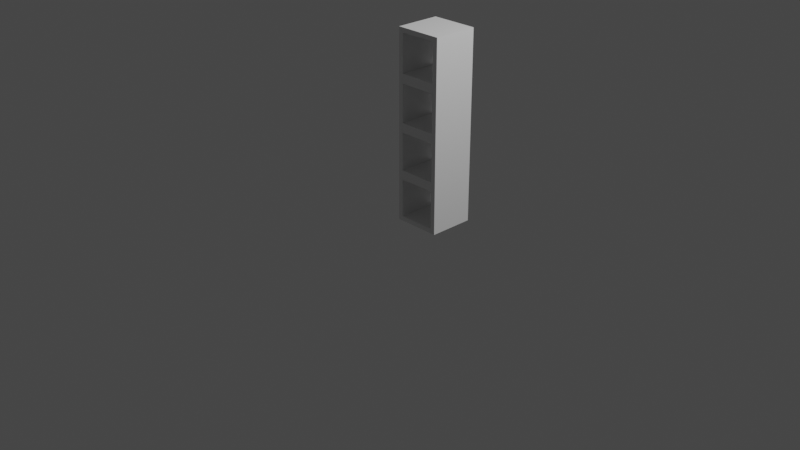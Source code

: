 # Source: shelf.blend  (saved by Blender 2.90.8; exported with 4.5.12 LTS)
import bpy
from mathutils import Matrix  # noqa: F401  (used for matrix-valued properties, if any)

bpy.ops.wm.read_factory_settings(use_empty=True)
scene = bpy.context.scene
scene.name = 'Scene'

# ---- collections
col_collection = bpy.data.collections.new('Collection'); scene.collection.children.link(col_collection)

# ---- materials (node trees are filled in below, after node groups)
mat_material = bpy.data.materials.new('Material')
mat_material.alpha_threshold = 0.0
mat_material.use_transparent_shadow = False
mat_material.line_color = (0.0, 0.0, 0.0, 1.0)

# ---- material node trees
mat_material.use_nodes = True; mat_material.node_tree.nodes.clear()
_N = mat_material.node_tree.nodes; _L = mat_material.node_tree.links
n0 = _N.new('ShaderNodeOutputMaterial'); n0.name = 'Material Output'; n0.location = (300, 300)
n1 = _N.new('ShaderNodeBsdfPrincipled'); n1.name = 'Principled BSDF'; n1.location = (10, 300)
n1.distribution = 'GGX'
n1.subsurface_method = 'BURLEY'
n1.inputs[2].default_value = 0.4
n1.inputs[3].default_value = 1.45
n1.inputs[27].default_value = (0.0, 0.0, 0.0, 1.0)
n1.inputs[28].default_value = 1.0
_L.new(n1.outputs[0], n0.inputs[0])
n0.is_active_output = True

# ---- world
world_world = bpy.data.worlds.new('World'); scene.world = world_world
world_world.use_nodes = True; world_world.node_tree.nodes.clear()
_N = world_world.node_tree.nodes; _L = world_world.node_tree.links
n0 = _N.new('ShaderNodeOutputWorld'); n0.name = 'World Output'; n0.location = (300, 300)
n1 = _N.new('ShaderNodeBackground'); n1.name = 'Background'; n1.location = (10, 300)
n1.inputs[0].default_value = (0.05088, 0.05088, 0.05088, 1.0)
_L.new(n1.outputs[0], n0.inputs[0])
n0.is_active_output = True
world_world.color = (0.05088, 0.05088, 0.05088)
world_world.use_sun_shadow = False
world_world.sun_shadow_jitter_overblur = 0.0

# ---- cameras
cam_camera = bpy.data.cameras.new('Camera')
cam_camera.clip_end = 100.0
cam_camera.ortho_scale = 7.314

# ---- lights
light_light = bpy.data.lights.new('Light', 'POINT')
light_light.transmission_factor = 0.0
light_light.energy = 1000.0
light_light.shadow_soft_size = 0.1
light_light.shadow_maximum_resolution = 0.006
light_light.use_absolute_resolution = True

# ---- meshes
me_cube = bpy.data.meshes.new('Cube')
me_cube.from_pydata([(1.0, 1.0, 1.0), (1.0, 1.0, -1.0), (1.0, -1.0, 1.0), (1.0, -1.0, -1.0), (-1.0, 1.0, 1.0), (-1.0, 1.0, -1.0), (-1.0, -1.0, 1.0), (-1.0, -1.0, -1.0), (0.7972, -1.0, -0.95), (0.7972, 1.0, -0.95), (0.7972, -1.0, -0.5502), (0.7972, 1.0, -0.5502), (-0.8003, -1.0, -0.5502), (-0.8003, 1.0, -0.5502), (-0.8003, -1.0, -0.95), (-0.8003, 1.0, -0.95), (0.7972, -1.0, -0.45), (0.7972, 1.0, -0.45), (0.7972, -1.0, -0.05018), (0.7972, 1.0, -0.05018), (-0.8003, -1.0, -0.05018), (-0.8003, 1.0, -0.05018), (-0.8003, -1.0, -0.45), (-0.8003, 1.0, -0.45), (0.7972, 1.0, 0.04998), (0.7972, -1.0, 0.04998), (0.7972, 1.0, 0.4498), (0.7972, -1.0, 0.4498), (-0.8003, 1.0, 0.4498), (-0.8003, -1.0, 0.4498), (-0.8003, 1.0, 0.04998), (-0.8003, -1.0, 0.04998), (0.7972, 1.0, 0.55), (0.7972, -1.0, 0.55), (0.7972, 1.0, 0.9498), (0.7972, -1.0, 0.9498), (-0.8003, 1.0, 0.9498), (-0.8003, -1.0, 0.9498), (-0.8003, -1.0, 0.55), (-0.8003, 1.0, 0.55)], [], [(0, 4, 6, 2), (3, 10, 8, 14, 7), (7, 6, 4, 5), (5, 1, 3, 7), (1, 0, 2, 3), (5, 21, 23, 17, 1, 9, 11, 13), (9, 8, 10, 11), (13, 15, 9, 1, 5), (14, 15, 13, 12), (7, 14, 12, 10, 3, 18, 16, 22), (15, 14, 8, 9), (11, 10, 12, 13), (17, 16, 18, 19), (1, 17, 19, 21, 5, 4, 28, 30, 24, 0), (22, 23, 21, 20), (22, 20, 18, 3, 2, 27, 25, 31, 6, 7), (23, 22, 16, 17), (19, 18, 20, 21), (24, 25, 27, 26), (0, 24, 26, 28, 4, 36, 39, 32), (31, 30, 28, 29), (30, 31, 25, 24), (26, 27, 29, 28), (6, 31, 29, 27, 2, 35, 33, 38), (32, 33, 35, 34), (37, 35, 2, 6, 38), (38, 39, 36, 37), (32, 34, 36, 4, 0), (39, 38, 33, 32), (34, 35, 37, 36)])
_uv = me_cube.uv_layers.new(name='UVMap')
_uv.uv.foreach_set('vector', [0.625, 0.5, 0.875, 0.5, 0.875, 0.75, 0.625, 0.75, 0.375, 0.75, 0.4312, 0.7754, 0.3812, 0.7754, 0.3812, 0.975, 0.375, 1.0, 0.375, 0.0, 0.625, 0.0, 0.625, 0.25, 0.375, 0.25, 0.125, 0.5, 0.375, 0.5, 0.375, 0.75, 0.125, 0.75, 0.375, 0.5, 0.625, 0.5, 0.625, 0.75, 0.375, 0.75, 0.375, 0.25, 0.4937, 0.275, 0.4437, 0.275, 0.4437, 0.4746, 0.375, 0.5, 0.3812, 0.4746, 0.4312, 0.4746, 0.4312, 0.275, 0.375, 0.5729, 0.375, 0.6771, 0.625, 0.6771, 0.625, 0.5729, 0.4312, 0.275, 0.3812, 0.275, 0.3812, 0.4746, 0.375, 0.5, 0.375, 0.25, 0.375, 0.07292, 0.375, 0.1771, 0.625, 0.1771, 0.625, 0.07292, 0.375, 1.0, 0.3812, 0.975, 0.4312, 0.975, 0.4312, 0.7754, 0.375, 0.75, 0.4937, 0.7754, 0.4437, 0.7754, 0.4437, 0.975, 0.125, 0.5729, 0.125, 0.6771, 0.375, 0.6771, 0.375, 0.5729, 0.625, 0.5729, 0.625, 0.6771, 0.875, 0.6771, 0.875, 0.5729, 0.375, 0.5729, 0.375, 0.6771, 0.625, 0.6771, 0.625, 0.5729, 0.375, 0.5, 0.4437, 0.4746, 0.4937, 0.4746, 0.4937, 0.275, 0.375, 0.25, 0.625, 0.25, 0.5562, 0.275, 0.5062, 0.275, 0.5062, 0.4746, 0.625, 0.5, 0.375, 0.07292, 0.375, 0.1771, 0.625, 0.1771, 0.625, 0.07292, 0.4437, 0.975, 0.4937, 0.975, 0.4937, 0.7754, 0.375, 0.75, 0.625, 0.75, 0.5562, 0.7754, 0.5062, 0.7754, 0.5062, 0.975, 0.625, 1.0, 0.375, 1.0, 0.125, 0.5729, 0.125, 0.6771, 0.375, 0.6771, 0.375, 0.5729, 0.625, 0.5729, 0.625, 0.6771, 0.875, 0.6771, 0.875, 0.5729, 0.375, 0.5729, 0.375, 0.6771, 0.625, 0.6771, 0.625, 0.5729, 0.625, 0.5, 0.5062, 0.4746, 0.5562, 0.4746, 0.5562, 0.275, 0.625, 0.25, 0.6187, 0.275, 0.5687, 0.275, 0.5687, 0.4746, 0.375, 0.07292, 0.375, 0.1771, 0.625, 0.1771, 0.625, 0.07292, 0.125, 0.5729, 0.125, 0.6771, 0.375, 0.6771, 0.375, 0.5729, 0.625, 0.5729, 0.625, 0.6771, 0.875, 0.6771, 0.875, 0.5729, 0.625, 1.0, 0.5062, 0.975, 0.5562, 0.975, 0.5562, 0.7754, 0.625, 0.75, 0.6187, 0.7754, 0.5687, 0.7754, 0.5687, 0.975, 0.375, 0.5729, 0.375, 0.6771, 0.625, 0.6771, 0.625, 0.5729, 0.6187, 0.975, 0.6187, 0.7754, 0.625, 0.75, 0.625, 1.0, 0.5687, 0.975, 0.375, 0.07292, 0.375, 0.1771, 0.625, 0.1771, 0.625, 0.07292, 0.5687, 0.4746, 0.6187, 0.4746, 0.6187, 0.275, 0.625, 0.25, 0.625, 0.5, 0.125, 0.5729, 0.125, 0.6771, 0.375, 0.6771, 0.375, 0.5729, 0.625, 0.5729, 0.625, 0.6771, 0.875, 0.6771, 0.875, 0.5729])
me_cube.materials.append(mat_material)
me_cube.use_remesh_preserve_volume = False
me_cube.use_remesh_preserve_attributes = False
me_cube.use_mirror_vertex_groups = False
me_cube.update()

# ---- objects
ob_cube = bpy.data.objects.new('Cube', me_cube)
ob_light = bpy.data.objects.new('Light', light_light)
ob_camera = bpy.data.objects.new('Camera', cam_camera)

# ---- transforms, parenting, visibility, modifiers, constraints
ob_cube.location = (0.2503, 0.24, 1.0)
ob_cube.scale = (0.2503, 0.24, 1.0)
ob_cube.lock_rotations_4d = False
ob_cube.empty_display_type = 'ARROWS'
ob_cube.lineart.crease_threshold = 0.0
ob_light.location = (4.076, 1.005, 5.904)
ob_light.rotation_euler = (0.6503, 0.05522, 1.866)
ob_light.lock_rotations_4d = False
ob_light.empty_display_type = 'ARROWS'
ob_light.color = (0.0, 0.0, 0.0, 0.0)
ob_light.lineart.crease_threshold = 0.0
ob_camera.location = (7.359, -6.926, 4.958)
ob_camera.rotation_euler = (1.109, 0.0, 0.8149)
ob_camera.lock_rotations_4d = False
ob_camera.empty_display_type = 'ARROWS'
ob_camera.color = (0.0, 0.0, 0.0, 0.0)
ob_camera.display_type = 'WIRE'
ob_camera.lineart.crease_threshold = 0.0

# ---- collection membership
col_collection.objects.link(ob_cube)
col_collection.objects.link(ob_light)
col_collection.objects.link(ob_camera)

# ---- scene / render settings (as saved in the file)
scene.camera = ob_camera
scene.frame_start = 1; scene.frame_end = 250; scene.frame_set(1)
scene.render.engine = 'BLENDER_EEVEE_NEXT'
scene.cycles.use_denoising = False
scene.cycles.samples = 128
scene.cycles.sampling_pattern = 'TABULATED_SOBOL'
scene.cycles.use_adaptive_sampling = False
scene.cycles.use_light_tree = False
scene.view_settings.view_transform = 'Filmic'
bpy.context.view_layer.update()
